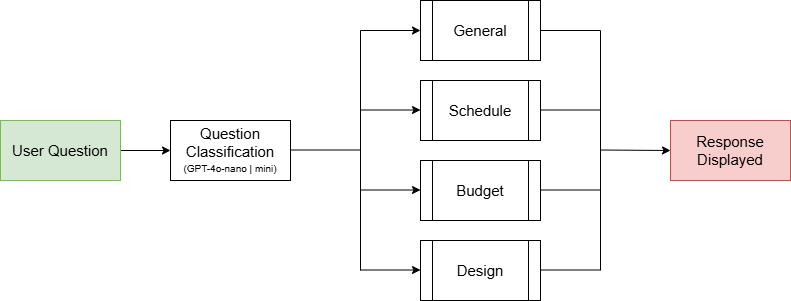

The diagram above was exported from draw.io. Its source (the exported page's mxGraphModel, read from the mxfile embedded in the PNG):
<mxGraphModel dx="1042" dy="527" grid="1" gridSize="10" guides="1" tooltips="1" connect="1" arrows="1" fold="1" page="1" pageScale="1" pageWidth="1800" pageHeight="1100" math="0" shadow="0">
  <root>
    <mxCell id="0" />
    <mxCell id="1" parent="0" />
    <mxCell id="cA1oNjhBMXwjpM2MqrWy-3" value="" style="edgeStyle=orthogonalEdgeStyle;rounded=0;orthogonalLoop=1;jettySize=auto;html=1;" edge="1" parent="1" source="cA1oNjhBMXwjpM2MqrWy-1" target="cA1oNjhBMXwjpM2MqrWy-2">
      <mxGeometry relative="1" as="geometry" />
    </mxCell>
    <mxCell id="cA1oNjhBMXwjpM2MqrWy-1" value="&lt;font style=&quot;font-size: 15px;&quot;&gt;User Question&lt;/font&gt;" style="rounded=0;whiteSpace=wrap;html=1;fillColor=#d5e8d4;strokeColor=#82b366;" vertex="1" parent="1">
      <mxGeometry x="80" y="150" width="120" height="60" as="geometry" />
    </mxCell>
    <mxCell id="cA1oNjhBMXwjpM2MqrWy-2" value="&lt;font style=&quot;font-size: 15px;&quot;&gt;Question Classification&lt;/font&gt;&lt;div&gt;&lt;font style=&quot;font-size: 10px;&quot;&gt;(GPT-4o-nano | mini)&lt;/font&gt;&lt;/div&gt;" style="rounded=0;whiteSpace=wrap;html=1;" vertex="1" parent="1">
      <mxGeometry x="250" y="150" width="120" height="60" as="geometry" />
    </mxCell>
    <mxCell id="cA1oNjhBMXwjpM2MqrWy-4" value="" style="endArrow=none;html=1;rounded=0;" edge="1" parent="1">
      <mxGeometry width="50" height="50" relative="1" as="geometry">
        <mxPoint x="370" y="179.5" as="sourcePoint" />
        <mxPoint x="440" y="179.5" as="targetPoint" />
      </mxGeometry>
    </mxCell>
    <mxCell id="cA1oNjhBMXwjpM2MqrWy-9" value="" style="endArrow=none;html=1;rounded=0;" edge="1" parent="1">
      <mxGeometry width="50" height="50" relative="1" as="geometry">
        <mxPoint x="440" y="300" as="sourcePoint" />
        <mxPoint x="440" y="60" as="targetPoint" />
      </mxGeometry>
    </mxCell>
    <mxCell id="cA1oNjhBMXwjpM2MqrWy-11" value="" style="endArrow=classic;html=1;rounded=0;entryX=0;entryY=0.5;entryDx=0;entryDy=0;" edge="1" parent="1">
      <mxGeometry width="50" height="50" relative="1" as="geometry">
        <mxPoint x="440" y="60" as="sourcePoint" />
        <mxPoint x="500" y="60" as="targetPoint" />
      </mxGeometry>
    </mxCell>
    <mxCell id="cA1oNjhBMXwjpM2MqrWy-12" value="" style="endArrow=classic;html=1;rounded=0;entryX=0;entryY=0.5;entryDx=0;entryDy=0;" edge="1" parent="1">
      <mxGeometry width="50" height="50" relative="1" as="geometry">
        <mxPoint x="440" y="139.5" as="sourcePoint" />
        <mxPoint x="500" y="139.5" as="targetPoint" />
      </mxGeometry>
    </mxCell>
    <mxCell id="cA1oNjhBMXwjpM2MqrWy-13" value="" style="endArrow=classic;html=1;rounded=0;entryX=0;entryY=0.5;entryDx=0;entryDy=0;" edge="1" parent="1">
      <mxGeometry width="50" height="50" relative="1" as="geometry">
        <mxPoint x="440" y="219.5" as="sourcePoint" />
        <mxPoint x="500" y="219.5" as="targetPoint" />
      </mxGeometry>
    </mxCell>
    <mxCell id="cA1oNjhBMXwjpM2MqrWy-14" value="" style="endArrow=classic;html=1;rounded=0;entryX=0;entryY=0.5;entryDx=0;entryDy=0;" edge="1" parent="1">
      <mxGeometry width="50" height="50" relative="1" as="geometry">
        <mxPoint x="440" y="299.5" as="sourcePoint" />
        <mxPoint x="500" y="299.5" as="targetPoint" />
      </mxGeometry>
    </mxCell>
    <mxCell id="cA1oNjhBMXwjpM2MqrWy-15" value="&lt;font style=&quot;font-size: 15px;&quot;&gt;Budget&lt;/font&gt;" style="shape=process;whiteSpace=wrap;html=1;backgroundOutline=1;" vertex="1" parent="1">
      <mxGeometry x="500" y="190" width="120" height="60" as="geometry" />
    </mxCell>
    <mxCell id="cA1oNjhBMXwjpM2MqrWy-16" value="&lt;font style=&quot;font-size: 15px;&quot;&gt;Schedule&lt;/font&gt;" style="shape=process;whiteSpace=wrap;html=1;backgroundOutline=1;" vertex="1" parent="1">
      <mxGeometry x="500" y="110" width="120" height="60" as="geometry" />
    </mxCell>
    <mxCell id="cA1oNjhBMXwjpM2MqrWy-17" value="&lt;font style=&quot;font-size: 15px;&quot;&gt;General&lt;/font&gt;" style="shape=process;whiteSpace=wrap;html=1;backgroundOutline=1;" vertex="1" parent="1">
      <mxGeometry x="500" y="30" width="120" height="60" as="geometry" />
    </mxCell>
    <mxCell id="cA1oNjhBMXwjpM2MqrWy-18" value="&lt;font style=&quot;font-size: 15px;&quot;&gt;Design&lt;/font&gt;" style="shape=process;whiteSpace=wrap;html=1;backgroundOutline=1;" vertex="1" parent="1">
      <mxGeometry x="500" y="270" width="120" height="60" as="geometry" />
    </mxCell>
    <mxCell id="cA1oNjhBMXwjpM2MqrWy-20" value="" style="endArrow=none;html=1;rounded=0;" edge="1" parent="1">
      <mxGeometry width="50" height="50" relative="1" as="geometry">
        <mxPoint x="680" y="300" as="sourcePoint" />
        <mxPoint x="680" y="60" as="targetPoint" />
      </mxGeometry>
    </mxCell>
    <mxCell id="cA1oNjhBMXwjpM2MqrWy-21" value="" style="endArrow=none;html=1;rounded=0;" edge="1" parent="1">
      <mxGeometry width="50" height="50" relative="1" as="geometry">
        <mxPoint x="620" y="60" as="sourcePoint" />
        <mxPoint x="680" y="60" as="targetPoint" />
      </mxGeometry>
    </mxCell>
    <mxCell id="cA1oNjhBMXwjpM2MqrWy-22" value="" style="endArrow=none;html=1;rounded=0;" edge="1" parent="1">
      <mxGeometry width="50" height="50" relative="1" as="geometry">
        <mxPoint x="620" y="139.5" as="sourcePoint" />
        <mxPoint x="680" y="139.5" as="targetPoint" />
      </mxGeometry>
    </mxCell>
    <mxCell id="cA1oNjhBMXwjpM2MqrWy-23" value="" style="endArrow=none;html=1;rounded=0;" edge="1" parent="1">
      <mxGeometry width="50" height="50" relative="1" as="geometry">
        <mxPoint x="620" y="219.5" as="sourcePoint" />
        <mxPoint x="680" y="219.5" as="targetPoint" />
      </mxGeometry>
    </mxCell>
    <mxCell id="cA1oNjhBMXwjpM2MqrWy-24" value="" style="endArrow=none;html=1;rounded=0;" edge="1" parent="1">
      <mxGeometry width="50" height="50" relative="1" as="geometry">
        <mxPoint x="620" y="299.5" as="sourcePoint" />
        <mxPoint x="680" y="299.5" as="targetPoint" />
      </mxGeometry>
    </mxCell>
    <mxCell id="cA1oNjhBMXwjpM2MqrWy-25" value="" style="endArrow=classic;html=1;rounded=0;" edge="1" parent="1">
      <mxGeometry width="50" height="50" relative="1" as="geometry">
        <mxPoint x="680" y="179.5" as="sourcePoint" />
        <mxPoint x="750" y="180" as="targetPoint" />
      </mxGeometry>
    </mxCell>
    <mxCell id="cA1oNjhBMXwjpM2MqrWy-26" value="&lt;font style=&quot;font-size: 15px;&quot;&gt;Response Displayed&lt;/font&gt;" style="rounded=0;whiteSpace=wrap;html=1;fillColor=#f8cecc;strokeColor=#b85450;" vertex="1" parent="1">
      <mxGeometry x="750" y="150" width="120" height="60" as="geometry" />
    </mxCell>
  </root>
</mxGraphModel>